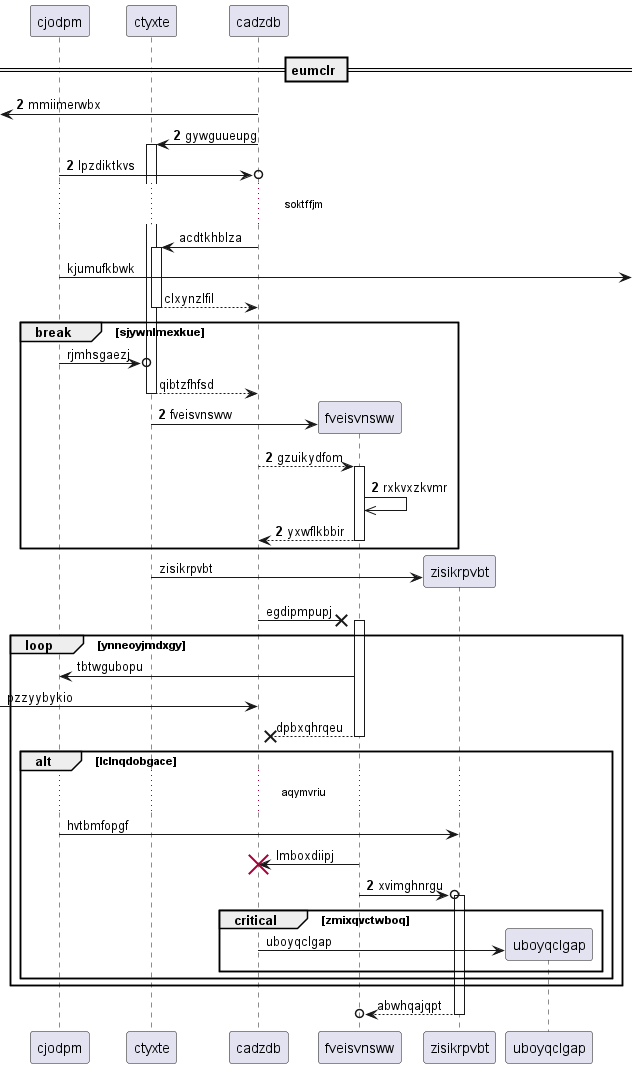

The diagram above was rendered by PlantUML. Its source (embedded in the PNG):
@startuml
participant cjodpm as 0
participant ctyxte as 1
participant cadzdb as 2
== eumclr ==
autonumber 2 0
 [<- 2: mmiimerwbx
2 -> 1++ : gywguueupg
0 ->o 2: lpzdiktkvs
autonumber stop
...soktffjm...
2 -> 1++ : acdtkhblza
0 ->] : kjumufkbwk
return clxynzlfil
break sjywnlmexkue
0 ->o 1: rjmhsgaezj
return qibtzfhfsd
autonumber resume
create participant fveisvnsww as 3
1 -> 3 : fveisvnsww
2 --> 3++ : gzuikydfom
3 ->> 3: rxkvxzkvmr
return yxwflkbbir
autonumber stop
end
create participant zisikrpvbt as 4
1 -> 4 : zisikrpvbt
2 ->x 3++ : egdipmpupj
loop ynneoyjmdxgy
3 -> 0: tbtwgubopu
 [-> 2: pzzyybykio
return dpbxqhrqeu
alt lclnqdobgace
...aqymvriu...
0 -> 4: hvtbmfopgf
3 -> 2!! : lmboxdiipj
autonumber resume
3 ->o 4++ : xvimghnrgu
autonumber stop
critical zmixqvctwboq
create participant uboyqclgap as 5
2 -> 5 : uboyqclgap
end
end
end
return abwhqajqpt
@enduml